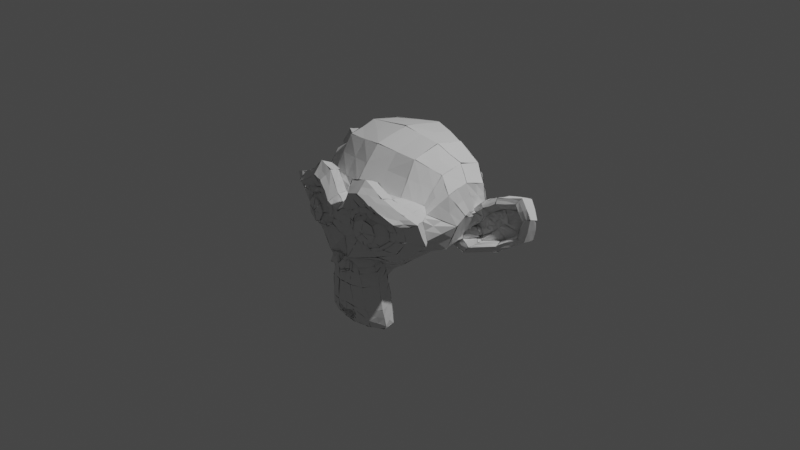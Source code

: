 # Source: geometry_nodes__test.blend  (saved by Blender 3.1.7; exported with 4.5.12 LTS)
import bpy
from mathutils import Matrix  # noqa: F401  (used for matrix-valued properties, if any)

bpy.ops.wm.read_factory_settings(use_empty=True)
scene = bpy.context.scene
scene.name = 'Scene'

# ---- collections
col_collection = bpy.data.collections.new('Collection'); scene.collection.children.link(col_collection)

# ---- node groups
ng_teste_01 = bpy.data.node_groups.new('Teste_01', 'GeometryNodeTree')
_s = ng_teste_01.interface.new_socket(name='Geometry', in_out='OUTPUT', socket_type='NodeSocketGeometry')
_s = ng_teste_01.interface.new_socket(name='Geometry', in_out='INPUT', socket_type='NodeSocketGeometry')
_s = ng_teste_01.interface.new_socket(name='Level', in_out='INPUT', socket_type='NodeSocketInt')
_s.default_value = 1
_s.min_value = 0
_s.max_value = 10
_s = ng_teste_01.interface.new_socket(name='X', in_out='INPUT', socket_type='NodeSocketFloat')
_s.min_value = -1e+04
_s.max_value = 1e+04
ng_teste_01.is_modifier = True
_N = ng_teste_01.nodes; _L = ng_teste_01.links
n0 = _N.new('GeometryNodeInputID'); n0.name = 'ID'; n0.location = (-62, 274)
n1 = _N.new('NodeGroupOutput'); n1.name = 'Group Output'; n1.location = (1235, 476)
n2 = _N.new('GeometryNodeSetPosition'); n2.name = 'Set Position'; n2.location = (858, 525)
n3 = _N.new('GeometryNodeSplitEdges'); n3.name = 'Split Edges'; n3.location = (-206, 490)
n4 = _N.new('GeometryNodeCaptureAttribute'); n4.name = 'Capture Attribute'; n4.location = (221, 501)
n4.capture_items.clear()
n4.domain = 'FACE'
n5 = _N.new('ShaderNodeCombineXYZ'); n5.name = 'Combine XYZ'; n5.location = (333, 167)
n6 = _N.new('NodeReroute'); n6.name = 'Reroute'; n6.location = (202, 87)
n6.width = 16
n6.socket_idname = 'NodeSocketFloat'
n7 = _N.new('NodeGroupInput'); n7.name = 'Group Input'; n7.location = (-468, 362)
n8 = _N.new('ShaderNodeClamp'); n8.name = 'Clamp'; n8.location = (-24, 133)
n8.inputs[2].default_value = 10.0
n9 = _N.new('ShaderNodeValue'); n9.name = 'Value'; n9.location = (-269, 29)
n9.outputs[0].default_value = -2.1
n10 = _N.new('GeometryNodeSubdivideMesh'); n10.name = 'Subdivide Mesh'; n10.location = (-21, 408)
n11 = _N.new('FunctionNodeRandomValue'); n11.name = 'Random Value'; n11.location = (609, 374)
n11.data_type = 'FLOAT_VECTOR'
n12 = _N.new('ShaderNodeClamp'); n12.name = 'Clamp.001'; n12.location = (-46, 408)
n12.inputs[2].default_value = 11.0
_L.new(n2.outputs[0], n1.inputs[0])
_L.new(n4.outputs[0], n2.inputs[0])
_L.new(n11.outputs[0], n2.inputs[3])
_L.new(n0.outputs[0], n4.inputs[1])
_L.new(n4.outputs[1], n11.inputs[7])
_L.new(n3.outputs[0], n10.inputs[0])
_L.new(n7.outputs[0], n3.inputs[0])
_L.new(n5.outputs[0], n11.inputs[1])
_L.new(n6.outputs[0], n5.inputs[0])
_L.new(n8.outputs[0], n6.inputs[0])
_L.new(n6.outputs[0], n5.inputs[1])
_L.new(n6.outputs[0], n5.inputs[2])
_L.new(n10.outputs[0], n4.inputs[0])
_L.new(n7.outputs[2], n8.inputs[0])
_L.new(n12.outputs[0], n10.inputs[1])
n1.is_active_output = True

# ---- world
world_world = bpy.data.worlds.new('World'); scene.world = world_world
world_world.use_nodes = True; world_world.node_tree.nodes.clear()
_N = world_world.node_tree.nodes; _L = world_world.node_tree.links
n0 = _N.new('ShaderNodeOutputWorld'); n0.name = 'World Output'; n0.location = (300, 300)
n1 = _N.new('ShaderNodeBackground'); n1.name = 'Background'; n1.location = (10, 300)
n1.inputs[0].default_value = (0.05088, 0.05088, 0.05088, 1.0)
_L.new(n1.outputs[0], n0.inputs[0])
n0.is_active_output = True
world_world.color = (0.05088, 0.05088, 0.05088)
world_world.use_sun_shadow = False
world_world.sun_shadow_jitter_overblur = 0.0

# ---- cameras
cam_camera = bpy.data.cameras.new('Camera')
cam_camera.clip_end = 100.0
cam_camera.ortho_scale = 7.314

# ---- lights
light_light = bpy.data.lights.new('Light', 'POINT')
light_light.transmission_factor = 0.0
light_light.energy = 1000.0
light_light.shadow_soft_size = 0.1
light_light.shadow_maximum_resolution = 0.006
light_light.use_absolute_resolution = True

# ---- meshes
me_suzanne = bpy.data.meshes.new('Suzanne')
me_suzanne.from_pydata([(0.4375, -0.7656, 0.1641), (-0.4375, -0.7656, 0.1641), (0.5, -0.6875, 0.09375), (-0.5, -0.6875, 0.09375), (0.5469, -0.5781, 0.05469), (-0.5469, -0.5781, 0.05469), (0.3516, -0.6172, -0.02344), (-0.3516, -0.6172, -0.02344), (0.3516, -0.7188, 0.03125), (-0.3516, -0.7188, 0.03125), (0.3516, -0.7812, 0.1328), (-0.3516, -0.7812, 0.1328), (0.2734, -0.7969, 0.1641), (-0.2734, -0.7969, 0.1641), (0.2031, -0.7422, 0.09375), (-0.2031, -0.7422, 0.09375), (0.1562, -0.6484, 0.05469), (-0.1562, -0.6484, 0.05469), (0.07812, -0.6562, 0.2422), (-0.07812, -0.6562, 0.2422), (0.1406, -0.7422, 0.2422), (-0.1406, -0.7422, 0.2422), (0.2422, -0.7969, 0.2422), (-0.2422, -0.7969, 0.2422), (0.2734, -0.7969, 0.3281), (-0.2734, -0.7969, 0.3281), (0.2031, -0.7422, 0.3906), (-0.2031, -0.7422, 0.3906), (0.1562, -0.6484, 0.4375), (-0.1562, -0.6484, 0.4375), (0.3516, -0.6172, 0.5156), (-0.3516, -0.6172, 0.5156), (0.3516, -0.7188, 0.4531), (-0.3516, -0.7188, 0.4531), (0.3516, -0.7812, 0.3594), (-0.3516, -0.7812, 0.3594), (0.4375, -0.7656, 0.3281), (-0.4375, -0.7656, 0.3281), (0.5, -0.6875, 0.3906), (-0.5, -0.6875, 0.3906), (0.5469, -0.5781, 0.4375), (-0.5469, -0.5781, 0.4375), (0.625, -0.5625, 0.2422), (-0.625, -0.5625, 0.2422), (0.5625, -0.6719, 0.2422), (-0.5625, -0.6719, 0.2422), (0.4688, -0.7578, 0.2422), (-0.4688, -0.7578, 0.2422), (0.4766, -0.7734, 0.2422), (-0.4766, -0.7734, 0.2422), (0.4453, -0.7812, 0.3359), (-0.4453, -0.7812, 0.3359), (0.3516, -0.8047, 0.375), (-0.3516, -0.8047, 0.375), (0.2656, -0.8203, 0.3359), (-0.2656, -0.8203, 0.3359), (0.2266, -0.8203, 0.2422), (-0.2266, -0.8203, 0.2422), (0.2656, -0.8203, 0.1562), (-0.2656, -0.8203, 0.1562), (0.3516, -0.8281, 0.2422), (-0.3516, -0.8281, 0.2422), (0.3516, -0.8047, 0.1172), (-0.3516, -0.8047, 0.1172), (0.4453, -0.7812, 0.1562), (-0.4453, -0.7812, 0.1562), (0.0, -0.7422, 0.4297), (0.0, -0.8203, 0.3516), (0.0, -0.7344, -0.6797), (0.0, -0.7812, -0.3203), (0.0, -0.7969, -0.1875), (0.0, -0.7188, -0.7734), (0.0, -0.6016, 0.4062), (0.0, -0.5703, 0.5703), (0.0, 0.5469, 0.8984), (0.0, 0.8516, 0.5625), (0.0, 0.8281, 0.07031), (0.0, 0.3516, -0.3828), (0.2031, -0.5625, -0.1875), (-0.2031, -0.5625, -0.1875), (0.3125, -0.5703, -0.4375), (-0.3125, -0.5703, -0.4375), (0.3516, -0.5703, -0.6953), (-0.3516, -0.5703, -0.6953), (0.3672, -0.5312, -0.8906), (-0.3672, -0.5312, -0.8906), (0.3281, -0.5234, -0.9453), (-0.3281, -0.5234, -0.9453), (0.1797, -0.5547, -0.9688), (-0.1797, -0.5547, -0.9688), (0.0, -0.5781, -0.9844), (0.4375, -0.5312, -0.1406), (-0.4375, -0.5312, -0.1406), (0.6328, -0.5391, -0.03906), (-0.6328, -0.5391, -0.03906), (0.8281, -0.4453, 0.1484), (-0.8281, -0.4453, 0.1484), (0.8594, -0.5938, 0.4297), (-0.8594, -0.5938, 0.4297), (0.7109, -0.625, 0.4844), (-0.7109, -0.625, 0.4844), (0.4922, -0.6875, 0.6016), (-0.4922, -0.6875, 0.6016), (0.3203, -0.7344, 0.7578), (-0.3203, -0.7344, 0.7578), (0.1562, -0.7578, 0.7188), (-0.1562, -0.7578, 0.7188), (0.0625, -0.75, 0.4922), (-0.0625, -0.75, 0.4922), (0.1641, -0.7734, 0.4141), (-0.1641, -0.7734, 0.4141), (0.125, -0.7656, 0.3047), (-0.125, -0.7656, 0.3047), (0.2031, -0.7422, 0.09375), (-0.2031, -0.7422, 0.09375), (0.375, -0.7031, 0.01562), (-0.375, -0.7031, 0.01562), (0.4922, -0.6719, 0.0625), (-0.4922, -0.6719, 0.0625), (0.625, -0.6484, 0.1875), (-0.625, -0.6484, 0.1875), (0.6406, -0.6484, 0.2969), (-0.6406, -0.6484, 0.2969), (0.6016, -0.6641, 0.375), (-0.6016, -0.6641, 0.375), (0.4297, -0.7188, 0.4375), (-0.4297, -0.7188, 0.4375), (0.25, -0.7578, 0.4688), (-0.25, -0.7578, 0.4688), (0.0, -0.7344, -0.7656), (0.1094, -0.7344, -0.7188), (-0.1094, -0.7344, -0.7188), (0.1172, -0.7109, -0.8359), (-0.1172, -0.7109, -0.8359), (0.0625, -0.6953, -0.8828), (-0.0625, -0.6953, -0.8828), (0.0, -0.6875, -0.8906), (0.0, -0.75, -0.1953), (0.0, -0.7422, -0.1406), (0.1016, -0.7422, -0.1484), (-0.1016, -0.7422, -0.1484), (0.125, -0.75, -0.2266), (-0.125, -0.75, -0.2266), (0.08594, -0.7422, -0.2891), (-0.08594, -0.7422, -0.2891), (0.3984, -0.6719, -0.04688), (-0.3984, -0.6719, -0.04688), (0.6172, -0.625, 0.05469), (-0.6172, -0.625, 0.05469), (0.7266, -0.6016, 0.2031), (-0.7266, -0.6016, 0.2031), (0.7422, -0.6562, 0.375), (-0.7422, -0.6562, 0.375), (0.6875, -0.7266, 0.4141), (-0.6875, -0.7266, 0.4141), (0.4375, -0.7969, 0.5469), (-0.4375, -0.7969, 0.5469), (0.3125, -0.8359, 0.6406), (-0.3125, -0.8359, 0.6406), (0.2031, -0.8516, 0.6172), (-0.2031, -0.8516, 0.6172), (0.1016, -0.8438, 0.4297), (-0.1016, -0.8438, 0.4297), (0.125, -0.8125, -0.1016), (-0.125, -0.8125, -0.1016), (0.2109, -0.7109, -0.4453), (-0.2109, -0.7109, -0.4453), (0.25, -0.6875, -0.7031), (-0.25, -0.6875, -0.7031), (0.2656, -0.6641, -0.8203), (-0.2656, -0.6641, -0.8203), (0.2344, -0.6328, -0.9141), (-0.2344, -0.6328, -0.9141), (0.1641, -0.6328, -0.9297), (-0.1641, -0.6328, -0.9297), (0.0, -0.6406, -0.9453), (0.0, -0.7266, 0.04688), (0.0, -0.7656, 0.2109), (0.3281, -0.7422, 0.4766), (-0.3281, -0.7422, 0.4766), (0.1641, -0.75, 0.1406), (-0.1641, -0.75, 0.1406), (0.1328, -0.7578, 0.2109), (-0.1328, -0.7578, 0.2109), (0.1172, -0.7344, -0.6875), (-0.1172, -0.7344, -0.6875), (0.07812, -0.75, -0.4453), (-0.07812, -0.75, -0.4453), (0.0, -0.75, -0.4453), (0.0, -0.7422, -0.3281), (0.09375, -0.7812, -0.2734), (-0.09375, -0.7812, -0.2734), (0.1328, -0.7969, -0.2266), (-0.1328, -0.7969, -0.2266), (0.1094, -0.7812, -0.1328), (-0.1094, -0.7812, -0.1328), (0.03906, -0.7812, -0.125), (-0.03906, -0.7812, -0.125), (0.0, -0.8281, -0.2031), (0.04688, -0.8125, -0.1484), (-0.04688, -0.8125, -0.1484), (0.09375, -0.8125, -0.1562), (-0.09375, -0.8125, -0.1562), (0.1094, -0.8281, -0.2266), (-0.1094, -0.8281, -0.2266), (0.07812, -0.8047, -0.25), (-0.07812, -0.8047, -0.25), (0.0, -0.8047, -0.2891), (0.2578, -0.5547, -0.3125), (-0.2578, -0.5547, -0.3125), (0.1641, -0.7109, -0.2422), (-0.1641, -0.7109, -0.2422), (0.1797, -0.7109, -0.3125), (-0.1797, -0.7109, -0.3125), (0.2344, -0.5547, -0.25), (-0.2344, -0.5547, -0.25), (0.0, -0.6875, -0.875), (0.04688, -0.6875, -0.8672), (-0.04688, -0.6875, -0.8672), (0.09375, -0.7109, -0.8203), (-0.09375, -0.7109, -0.8203), (0.09375, -0.7266, -0.7422), (-0.09375, -0.7266, -0.7422), (0.0, -0.6562, -0.7812), (0.09375, -0.6641, -0.75), (-0.09375, -0.6641, -0.75), (0.09375, -0.6406, -0.8125), (-0.09375, -0.6406, -0.8125), (0.04688, -0.6328, -0.8516), (-0.04688, -0.6328, -0.8516), (0.0, -0.6328, -0.8594), (0.1719, -0.7812, 0.2188), (-0.1719, -0.7812, 0.2188), (0.1875, -0.7734, 0.1562), (-0.1875, -0.7734, 0.1562), (0.3359, -0.7578, 0.4297), (-0.3359, -0.7578, 0.4297), (0.2734, -0.7734, 0.4219), (-0.2734, -0.7734, 0.4219), (0.4219, -0.7734, 0.3984), (-0.4219, -0.7734, 0.3984), (0.5625, -0.6953, 0.3516), (-0.5625, -0.6953, 0.3516), (0.5859, -0.6875, 0.2891), (-0.5859, -0.6875, 0.2891), (0.5781, -0.6797, 0.1953), (-0.5781, -0.6797, 0.1953), (0.4766, -0.7188, 0.1016), (-0.4766, -0.7188, 0.1016), (0.375, -0.7422, 0.0625), (-0.375, -0.7422, 0.0625), (0.2266, -0.7812, 0.1094), (-0.2266, -0.7812, 0.1094), (0.1797, -0.7812, 0.2969), (-0.1797, -0.7812, 0.2969), (0.2109, -0.7812, 0.375), (-0.2109, -0.7812, 0.375), (0.2344, -0.7578, 0.3594), (-0.2344, -0.7578, 0.3594), (0.1953, -0.7578, 0.2969), (-0.1953, -0.7578, 0.2969), (0.2422, -0.7578, 0.125), (-0.2422, -0.7578, 0.125), (0.375, -0.7266, 0.08594), (-0.375, -0.7266, 0.08594), (0.4609, -0.7031, 0.1172), (-0.4609, -0.7031, 0.1172), (0.5469, -0.6719, 0.2109), (-0.5469, -0.6719, 0.2109), (0.5547, -0.6719, 0.2812), (-0.5547, -0.6719, 0.2812), (0.5312, -0.6797, 0.3359), (-0.5312, -0.6797, 0.3359), (0.4141, -0.75, 0.3906), (-0.4141, -0.75, 0.3906), (0.2812, -0.7656, 0.3984), (-0.2812, -0.7656, 0.3984), (0.3359, -0.75, 0.4062), (-0.3359, -0.75, 0.4062), (0.2031, -0.75, 0.1719), (-0.2031, -0.75, 0.1719), (0.1953, -0.75, 0.2266), (-0.1953, -0.75, 0.2266), (0.1094, -0.6094, 0.4609), (-0.1094, -0.6094, 0.4609), (0.1953, -0.6172, 0.6641), (-0.1953, -0.6172, 0.6641), (0.3359, -0.5938, 0.6875), (-0.3359, -0.5938, 0.6875), (0.4844, -0.5547, 0.5547), (-0.4844, -0.5547, 0.5547), (0.6797, -0.4922, 0.4531), (-0.6797, -0.4922, 0.4531), (0.7969, -0.4609, 0.4062), (-0.7969, -0.4609, 0.4062), (0.7734, -0.375, 0.1641), (-0.7734, -0.375, 0.1641), (0.6016, -0.4141, 0.0), (-0.6016, -0.4141, 0.0), (0.4375, -0.4688, -0.09375), (-0.4375, -0.4688, -0.09375), (0.0, -0.2891, 0.8984), (0.0, 0.07812, 0.9844), (0.0, 0.6719, -0.1953), (0.0, -0.1875, -0.4609), (0.0, -0.4609, -0.9766), (0.0, -0.3438, -0.8047), (0.0, -0.3203, -0.5703), (0.0, -0.2812, -0.4844), (0.8516, -0.05469, 0.2344), (-0.8516, -0.05469, 0.2344), (0.8594, 0.04688, 0.3203), (-0.8594, 0.04688, 0.3203), (0.7734, 0.4375, 0.2656), (-0.7734, 0.4375, 0.2656), (0.4609, 0.7031, 0.4375), (-0.4609, 0.7031, 0.4375), (0.7344, -0.07031, -0.04688), (-0.7344, -0.07031, -0.04688), (0.5938, 0.1641, -0.125), (-0.5938, 0.1641, -0.125), (0.6406, 0.4297, -0.007812), (-0.6406, 0.4297, -0.007812), (0.3359, 0.6641, 0.05469), (-0.3359, 0.6641, 0.05469), (0.2344, -0.4062, -0.3516), (-0.2344, -0.4062, -0.3516), (0.1797, -0.2578, -0.4141), (-0.1797, -0.2578, -0.4141), (0.2891, -0.3828, -0.7109), (-0.2891, -0.3828, -0.7109), (0.25, -0.3906, -0.5), (-0.25, -0.3906, -0.5), (0.3281, -0.3984, -0.9141), (-0.3281, -0.3984, -0.9141), (0.1406, -0.3672, -0.7578), (-0.1406, -0.3672, -0.7578), (0.125, -0.3594, -0.5391), (-0.125, -0.3594, -0.5391), (0.1641, -0.4375, -0.9453), (-0.1641, -0.4375, -0.9453), (0.2188, -0.4297, -0.2812), (-0.2188, -0.4297, -0.2812), (0.2109, -0.4688, -0.2266), (-0.2109, -0.4688, -0.2266), (0.2031, -0.5, -0.1719), (-0.2031, -0.5, -0.1719), (0.2109, -0.1641, -0.3906), (-0.2109, -0.1641, -0.3906), (0.2969, 0.2656, -0.3125), (-0.2969, 0.2656, -0.3125), (0.3438, 0.5391, -0.1484), (-0.3438, 0.5391, -0.1484), (0.4531, 0.3828, 0.8672), (-0.4531, 0.3828, 0.8672), (0.4531, 0.07031, 0.9297), (-0.4531, 0.07031, 0.9297), (0.4531, -0.2344, 0.8516), (-0.4531, -0.2344, 0.8516), (0.4609, -0.4297, 0.5234), (-0.4609, -0.4297, 0.5234), (0.7266, -0.3359, 0.4062), (-0.7266, -0.3359, 0.4062), (0.6328, -0.2812, 0.4531), (-0.6328, -0.2812, 0.4531), (0.6406, -0.05469, 0.7031), (-0.6406, -0.05469, 0.7031), (0.7969, -0.125, 0.5625), (-0.7969, -0.125, 0.5625), (0.7969, 0.1172, 0.6172), (-0.7969, 0.1172, 0.6172), (0.6406, 0.1953, 0.75), (-0.6406, 0.1953, 0.75), (0.6406, 0.4453, 0.6797), (-0.6406, 0.4453, 0.6797), (0.7969, 0.3594, 0.5391), (-0.7969, 0.3594, 0.5391), (0.6172, 0.5859, 0.3281), (-0.6172, 0.5859, 0.3281), (0.4844, 0.5469, 0.02344), (-0.4844, 0.5469, 0.02344), (0.8203, 0.2031, 0.3281), (-0.8203, 0.2031, 0.3281), (0.4062, -0.1484, -0.1719), (-0.4062, -0.1484, -0.1719), (0.4297, 0.2109, -0.1953), (-0.4297, 0.2109, -0.1953), (0.8906, 0.2344, 0.4062), (-0.8906, 0.2344, 0.4062), (0.7734, 0.125, -0.1406), (-0.7734, 0.125, -0.1406), (1.039, 0.3281, -0.1016), (-1.039, 0.3281, -0.1016), (1.281, 0.4297, 0.05469), (-1.281, 0.4297, 0.05469), (1.352, 0.4219, 0.3203), (-1.352, 0.4219, 0.3203), (1.234, 0.4219, 0.5078), (-1.234, 0.4219, 0.5078), (1.023, 0.3125, 0.4766), (-1.023, 0.3125, 0.4766), (1.016, 0.2891, 0.4141), (-1.016, 0.2891, 0.4141), (1.188, 0.3906, 0.4375), (-1.188, 0.3906, 0.4375), (1.266, 0.4062, 0.2891), (-1.266, 0.4062, 0.2891), (1.211, 0.4062, 0.07812), (-1.211, 0.4062, 0.07812), (1.031, 0.3047, -0.03906), (-1.031, 0.3047, -0.03906), (0.8281, 0.1328, -0.07031), (-0.8281, 0.1328, -0.07031), (0.9219, 0.2188, 0.3594), (-0.9219, 0.2188, 0.3594), (0.9453, 0.2891, 0.3047), (-0.9453, 0.2891, 0.3047), (0.8828, 0.2109, -0.02344), (-0.8828, 0.2109, -0.02344), (1.039, 0.3672, 0.0), (-1.039, 0.3672, 0.0), (1.188, 0.4453, 0.09375), (-1.188, 0.4453, 0.09375), (1.234, 0.4453, 0.25), (-1.234, 0.4453, 0.25), (1.172, 0.4375, 0.3594), (-1.172, 0.4375, 0.3594), (1.023, 0.3594, 0.3438), (-1.023, 0.3594, 0.3438), (0.8438, 0.2109, 0.2891), (-0.8438, 0.2109, 0.2891), (0.8359, 0.2734, 0.1719), (-0.8359, 0.2734, 0.1719), (0.7578, 0.2734, 0.09375), (-0.7578, 0.2734, 0.09375), (0.8203, 0.2734, 0.08594), (-0.8203, 0.2734, 0.08594), (0.8438, 0.2734, 0.01562), (-0.8438, 0.2734, 0.01562), (0.8125, 0.2734, -0.01562), (-0.8125, 0.2734, -0.01562), (0.7266, 0.07031, 0.0), (-0.7266, 0.07031, 0.0), (0.7188, 0.1719, -0.02344), (-0.7188, 0.1719, -0.02344), (0.7188, 0.1875, 0.03906), (-0.7188, 0.1875, 0.03906), (0.7969, 0.2109, 0.2031), (-0.7969, 0.2109, 0.2031), (0.8906, 0.2656, 0.2422), (-0.8906, 0.2656, 0.2422), (0.8906, 0.3203, 0.2344), (-0.8906, 0.3203, 0.2344), (0.8125, 0.3203, -0.01562), (-0.8125, 0.3203, -0.01562), (0.8516, 0.3203, 0.01562), (-0.8516, 0.3203, 0.01562), (0.8281, 0.3203, 0.07812), (-0.8281, 0.3203, 0.07812), (0.7656, 0.3203, 0.09375), (-0.7656, 0.3203, 0.09375), (0.8438, 0.3203, 0.1719), (-0.8438, 0.3203, 0.1719), (1.039, 0.4141, 0.3281), (-1.039, 0.4141, 0.3281), (1.188, 0.4844, 0.3438), (-1.188, 0.4844, 0.3438), (1.258, 0.4922, 0.2422), (-1.258, 0.4922, 0.2422), (1.211, 0.4844, 0.08594), (-1.211, 0.4844, 0.08594), (1.047, 0.4219, 0.0), (-1.047, 0.4219, 0.0), (0.8828, 0.2656, -0.01562), (-0.8828, 0.2656, -0.01562), (0.9531, 0.3438, 0.2891), (-0.9531, 0.3438, 0.2891), (0.8906, 0.3281, 0.1094), (-0.8906, 0.3281, 0.1094), (0.9375, 0.3359, 0.0625), (-0.9375, 0.3359, 0.0625), (1.0, 0.3672, 0.125), (-1.0, 0.3672, 0.125), (0.9609, 0.3516, 0.1719), (-0.9609, 0.3516, 0.1719), (1.016, 0.375, 0.2344), (-1.016, 0.375, 0.2344), (1.055, 0.3828, 0.1875), (-1.055, 0.3828, 0.1875), (1.109, 0.3906, 0.2109), (-1.109, 0.3906, 0.2109), (1.086, 0.3906, 0.2734), (-1.086, 0.3906, 0.2734), (1.023, 0.4844, 0.4375), (-1.023, 0.4844, 0.4375), (1.25, 0.5469, 0.4688), (-1.25, 0.5469, 0.4688), (1.367, 0.5, 0.2969), (-1.367, 0.5, 0.2969), (1.312, 0.5312, 0.05469), (-1.312, 0.5312, 0.05469), (1.039, 0.4922, -0.08594), (-1.039, 0.4922, -0.08594), (0.7891, 0.3281, -0.125), (-0.7891, 0.3281, -0.125), (0.8594, 0.3828, 0.3828), (-0.8594, 0.3828, 0.3828)], [], [(46, 0, 2, 44), (3, 1, 47, 45), (44, 2, 4, 42), (5, 3, 45, 43), (2, 8, 6, 4), (7, 9, 3, 5), (0, 10, 8, 2), (9, 11, 1, 3), (10, 12, 14, 8), (15, 13, 11, 9), (8, 14, 16, 6), (17, 15, 9, 7), (14, 20, 18, 16), (19, 21, 15, 17), (12, 22, 20, 14), (21, 23, 13, 15), (22, 24, 26, 20), (27, 25, 23, 21), (20, 26, 28, 18), (29, 27, 21, 19), (26, 32, 30, 28), (31, 33, 27, 29), (24, 34, 32, 26), (33, 35, 25, 27), (34, 36, 38, 32), (39, 37, 35, 33), (32, 38, 40, 30), (41, 39, 33, 31), (38, 44, 42, 40), (43, 45, 39, 41), (36, 46, 44, 38), (45, 47, 37, 39), (46, 36, 50, 48), (51, 37, 47, 49), (36, 34, 52, 50), (53, 35, 37, 51), (34, 24, 54, 52), (55, 25, 35, 53), (24, 22, 56, 54), (57, 23, 25, 55), (22, 12, 58, 56), (59, 13, 23, 57), (12, 10, 62, 58), (63, 11, 13, 59), (10, 0, 64, 62), (65, 1, 11, 63), (0, 46, 48, 64), (49, 47, 1, 65), (60, 64, 48), (49, 65, 61), (62, 64, 60), (61, 65, 63), (60, 58, 62), (63, 59, 61), (60, 56, 58), (59, 57, 61), (60, 54, 56), (57, 55, 61), (60, 52, 54), (55, 53, 61), (60, 50, 52), (53, 51, 61), (60, 48, 50), (51, 49, 61), (88, 173, 175, 90), (175, 174, 89, 90), (86, 171, 173, 88), (174, 172, 87, 89), (84, 169, 171, 86), (172, 170, 85, 87), (82, 167, 169, 84), (170, 168, 83, 85), (80, 165, 167, 82), (168, 166, 81, 83), (78, 91, 145, 163), (146, 92, 79, 164), (91, 93, 147, 145), (148, 94, 92, 146), (93, 95, 149, 147), (150, 96, 94, 148), (95, 97, 151, 149), (152, 98, 96, 150), (97, 99, 153, 151), (154, 100, 98, 152), (99, 101, 155, 153), (156, 102, 100, 154), (101, 103, 157, 155), (158, 104, 102, 156), (103, 105, 159, 157), (160, 106, 104, 158), (105, 107, 161, 159), (162, 108, 106, 160), (107, 66, 67, 161), (67, 66, 108, 162), (109, 127, 159, 161), (160, 128, 110, 162), (127, 178, 157, 159), (158, 179, 128, 160), (125, 155, 157, 178), (158, 156, 126, 179), (123, 153, 155, 125), (156, 154, 124, 126), (121, 151, 153, 123), (154, 152, 122, 124), (119, 149, 151, 121), (152, 150, 120, 122), (117, 147, 149, 119), (150, 148, 118, 120), (115, 145, 147, 117), (148, 146, 116, 118), (113, 163, 145, 115), (146, 164, 114, 116), (113, 180, 176, 163), (176, 181, 114, 164), (109, 161, 67, 111), (67, 162, 110, 112), (111, 67, 177, 182), (177, 67, 112, 183), (176, 180, 182, 177), (183, 181, 176, 177), (134, 136, 175, 173), (175, 136, 135, 174), (132, 134, 173, 171), (174, 135, 133, 172), (130, 132, 171, 169), (172, 133, 131, 170), (165, 186, 184, 167), (185, 187, 166, 168), (130, 169, 167, 184), (168, 170, 131, 185), (143, 189, 188, 186), (188, 189, 144, 187), (184, 186, 188, 68), (188, 187, 185, 68), (129, 130, 184, 68), (185, 131, 129, 68), (141, 192, 190, 143), (191, 193, 142, 144), (139, 194, 192, 141), (193, 195, 140, 142), (138, 196, 194, 139), (195, 197, 138, 140), (137, 70, 196, 138), (197, 70, 137, 138), (189, 143, 190, 69), (191, 144, 189, 69), (69, 190, 205, 207), (206, 191, 69, 207), (70, 198, 199, 196), (200, 198, 70, 197), (196, 199, 201, 194), (202, 200, 197, 195), (194, 201, 203, 192), (204, 202, 195, 193), (192, 203, 205, 190), (206, 204, 193, 191), (198, 203, 201, 199), (202, 204, 198, 200), (198, 207, 205, 203), (206, 207, 198, 204), (138, 139, 163, 176), (164, 140, 138, 176), (139, 141, 210, 163), (211, 142, 140, 164), (141, 143, 212, 210), (213, 144, 142, 211), (143, 186, 165, 212), (166, 187, 144, 213), (80, 208, 212, 165), (213, 209, 81, 166), (208, 214, 210, 212), (211, 215, 209, 213), (78, 163, 210, 214), (211, 164, 79, 215), (130, 129, 71, 221), (71, 129, 131, 222), (132, 130, 221, 219), (222, 131, 133, 220), (134, 132, 219, 217), (220, 133, 135, 218), (136, 134, 217, 216), (218, 135, 136, 216), (216, 217, 228, 230), (229, 218, 216, 230), (217, 219, 226, 228), (227, 220, 218, 229), (219, 221, 224, 226), (225, 222, 220, 227), (221, 71, 223, 224), (223, 71, 222, 225), (223, 230, 228, 224), (229, 230, 223, 225), (224, 228, 226), (227, 229, 225), (182, 180, 233, 231), (234, 181, 183, 232), (111, 182, 231, 253), (232, 183, 112, 254), (109, 111, 253, 255), (254, 112, 110, 256), (180, 113, 251, 233), (252, 114, 181, 234), (113, 115, 249, 251), (250, 116, 114, 252), (115, 117, 247, 249), (248, 118, 116, 250), (117, 119, 245, 247), (246, 120, 118, 248), (119, 121, 243, 245), (244, 122, 120, 246), (121, 123, 241, 243), (242, 124, 122, 244), (123, 125, 239, 241), (240, 126, 124, 242), (125, 178, 235, 239), (236, 179, 126, 240), (178, 127, 237, 235), (238, 128, 179, 236), (127, 109, 255, 237), (256, 110, 128, 238), (237, 255, 257, 275), (258, 256, 238, 276), (235, 237, 275, 277), (276, 238, 236, 278), (239, 235, 277, 273), (278, 236, 240, 274), (241, 239, 273, 271), (274, 240, 242, 272), (243, 241, 271, 269), (272, 242, 244, 270), (245, 243, 269, 267), (270, 244, 246, 268), (247, 245, 267, 265), (268, 246, 248, 266), (249, 247, 265, 263), (266, 248, 250, 264), (251, 249, 263, 261), (264, 250, 252, 262), (233, 251, 261, 279), (262, 252, 234, 280), (255, 253, 259, 257), (260, 254, 256, 258), (253, 231, 281, 259), (282, 232, 254, 260), (231, 233, 279, 281), (280, 234, 232, 282), (66, 107, 283, 72), (284, 108, 66, 72), (107, 105, 285, 283), (286, 106, 108, 284), (105, 103, 287, 285), (288, 104, 106, 286), (103, 101, 289, 287), (290, 102, 104, 288), (101, 99, 291, 289), (292, 100, 102, 290), (99, 97, 293, 291), (294, 98, 100, 292), (97, 95, 295, 293), (296, 96, 98, 294), (95, 93, 297, 295), (298, 94, 96, 296), (93, 91, 299, 297), (300, 92, 94, 298), (307, 308, 327, 337), (328, 308, 307, 338), (306, 307, 337, 335), (338, 307, 306, 336), (305, 306, 335, 339), (336, 306, 305, 340), (88, 90, 305, 339), (305, 90, 89, 340), (86, 88, 339, 333), (340, 89, 87, 334), (84, 86, 333, 329), (334, 87, 85, 330), (82, 84, 329, 331), (330, 85, 83, 332), (329, 335, 337, 331), (338, 336, 330, 332), (329, 333, 339, 335), (340, 334, 330, 336), (325, 331, 337, 327), (338, 332, 326, 328), (80, 82, 331, 325), (332, 83, 81, 326), (208, 341, 343, 214), (344, 342, 209, 215), (80, 325, 341, 208), (342, 326, 81, 209), (78, 214, 343, 345), (344, 215, 79, 346), (78, 345, 299, 91), (300, 346, 79, 92), (76, 323, 351, 303), (352, 324, 76, 303), (303, 351, 349, 77), (350, 352, 303, 77), (77, 349, 347, 304), (348, 350, 77, 304), (304, 347, 327, 308), (328, 348, 304, 308), (325, 327, 347, 341), (348, 328, 326, 342), (295, 297, 317, 309), (318, 298, 296, 310), (75, 315, 323, 76), (324, 316, 75, 76), (301, 357, 355, 302), (356, 358, 301, 302), (302, 355, 353, 74), (354, 356, 302, 74), (74, 353, 315, 75), (316, 354, 74, 75), (291, 293, 361, 363), (362, 294, 292, 364), (363, 361, 367, 365), (368, 362, 364, 366), (365, 367, 369, 371), (370, 368, 366, 372), (371, 369, 375, 373), (376, 370, 372, 374), (313, 377, 373, 375), (374, 378, 314, 376), (315, 353, 373, 377), (374, 354, 316, 378), (353, 355, 371, 373), (372, 356, 354, 374), (355, 357, 365, 371), (366, 358, 356, 372), (357, 359, 363, 365), (364, 360, 358, 366), (289, 291, 363, 359), (364, 292, 290, 360), (73, 359, 357, 301), (358, 360, 73, 301), (283, 285, 287, 289), (288, 286, 284, 290), (283, 289, 359, 73), (360, 290, 284, 73), (72, 283, 73), (73, 284, 72), (293, 295, 309, 361), (310, 296, 294, 362), (309, 311, 367, 361), (368, 312, 310, 362), (311, 381, 369, 367), (370, 382, 312, 368), (313, 375, 369, 381), (370, 376, 314, 382), (347, 349, 385, 383), (386, 350, 348, 384), (317, 383, 385, 319), (386, 384, 318, 320), (297, 299, 383, 317), (384, 300, 298, 318), (299, 343, 341, 383), (342, 344, 300, 384), (341, 347, 383), (384, 348, 342), (299, 345, 343), (344, 346, 300), (313, 321, 379, 377), (380, 322, 314, 378), (315, 377, 379, 323), (380, 378, 316, 324), (319, 385, 379, 321), (380, 386, 320, 322), (349, 351, 379, 385), (380, 352, 350, 386), (323, 379, 351), (352, 380, 324), (399, 387, 413, 401), (414, 388, 400, 402), (399, 401, 403, 397), (404, 402, 400, 398), (397, 403, 405, 395), (406, 404, 398, 396), (395, 405, 407, 393), (408, 406, 396, 394), (393, 407, 409, 391), (410, 408, 394, 392), (391, 409, 411, 389), (412, 410, 392, 390), (409, 419, 417, 411), (418, 420, 410, 412), (407, 421, 419, 409), (420, 422, 408, 410), (405, 423, 421, 407), (422, 424, 406, 408), (403, 425, 423, 405), (424, 426, 404, 406), (401, 427, 425, 403), (426, 428, 402, 404), (401, 413, 415, 427), (416, 414, 402, 428), (317, 319, 443, 441), (444, 320, 318, 442), (319, 389, 411, 443), (412, 390, 320, 444), (309, 317, 441, 311), (442, 318, 310, 312), (381, 429, 413, 387), (414, 430, 382, 388), (411, 417, 439, 443), (440, 418, 412, 444), (437, 445, 443, 439), (444, 446, 438, 440), (433, 445, 437, 435), (438, 446, 434, 436), (431, 447, 445, 433), (446, 448, 432, 434), (429, 447, 431, 449), (432, 448, 430, 450), (413, 429, 449, 415), (450, 430, 414, 416), (311, 447, 429, 381), (430, 448, 312, 382), (311, 441, 445, 447), (446, 442, 312, 448), (441, 443, 445), (446, 444, 442), (415, 449, 451, 475), (452, 450, 416, 476), (449, 431, 461, 451), (462, 432, 450, 452), (431, 433, 459, 461), (460, 434, 432, 462), (433, 435, 457, 459), (458, 436, 434, 460), (435, 437, 455, 457), (456, 438, 436, 458), (437, 439, 453, 455), (454, 440, 438, 456), (439, 417, 473, 453), (474, 418, 440, 454), (427, 415, 475, 463), (476, 416, 428, 464), (425, 427, 463, 465), (464, 428, 426, 466), (423, 425, 465, 467), (466, 426, 424, 468), (421, 423, 467, 469), (468, 424, 422, 470), (419, 421, 469, 471), (470, 422, 420, 472), (417, 419, 471, 473), (472, 420, 418, 474), (457, 455, 479, 477), (480, 456, 458, 478), (477, 479, 481, 483), (482, 480, 478, 484), (483, 481, 487, 485), (488, 482, 484, 486), (485, 487, 489, 491), (490, 488, 486, 492), (463, 475, 485, 491), (486, 476, 464, 492), (451, 483, 485, 475), (486, 484, 452, 476), (451, 461, 477, 483), (478, 462, 452, 484), (457, 477, 461, 459), (462, 478, 458, 460), (453, 473, 479, 455), (480, 474, 454, 456), (471, 481, 479, 473), (480, 482, 472, 474), (469, 487, 481, 471), (482, 488, 470, 472), (467, 489, 487, 469), (488, 490, 468, 470), (465, 491, 489, 467), (490, 492, 466, 468), (463, 491, 465), (466, 492, 464), (391, 389, 503, 501), (504, 390, 392, 502), (393, 391, 501, 499), (502, 392, 394, 500), (395, 393, 499, 497), (500, 394, 396, 498), (397, 395, 497, 495), (498, 396, 398, 496), (399, 397, 495, 493), (496, 398, 400, 494), (387, 399, 493, 505), (494, 400, 388, 506), (493, 501, 503, 505), (504, 502, 494, 506), (493, 495, 499, 501), (500, 496, 494, 502), (495, 497, 499), (500, 498, 496), (313, 381, 387, 505), (388, 382, 314, 506), (313, 505, 503, 321), (504, 506, 314, 322), (319, 321, 503, 389), (504, 322, 320, 390)])
_uv = me_suzanne.uv_layers.new(name='UVMap')
_uv.uv.foreach_set('vector', [0.891, 0.5901, 0.8706, 0.5896, 0.8601, 0.5601, 0.9046, 0.5594, 0.8562, 0.8505, 0.8681, 0.8215, 0.8884, 0.822, 0.9006, 0.8532, 0.9046, 0.5594, 0.8601, 0.5601, 0.853, 0.5216, 0.9202, 0.5245, 0.8475, 0.8887, 0.8562, 0.8505, 0.9006, 0.8532, 0.9147, 0.8887, 0.8601, 0.5601, 0.8289, 0.5908, 0.7985, 0.5695, 0.853, 0.5216, 0.7951, 0.8384, 0.8264, 0.8185, 0.8562, 0.8505, 0.8475, 0.8887, 0.8706, 0.5896, 0.8544, 0.6048, 0.8289, 0.5908, 0.8601, 0.5601, 0.8264, 0.8185, 0.8525, 0.8057, 0.8681, 0.8215, 0.8562, 0.8505, 0.8544, 0.6048, 0.8541, 0.6255, 0.8282, 0.6334, 0.8289, 0.5908, 0.8276, 0.776, 0.8532, 0.785, 0.8525, 0.8057, 0.8264, 0.8185, 0.8289, 0.5908, 0.8282, 0.6334, 0.791, 0.6454, 0.7985, 0.5695, 0.791, 0.7622, 0.8276, 0.776, 0.8264, 0.8185, 0.7951, 0.8384, 0.8282, 0.6334, 0.8552, 0.6685, 0.8424, 0.7025, 0.791, 0.6454, 0.8448, 0.7075, 0.8561, 0.742, 0.8276, 0.776, 0.791, 0.7622, 0.8541, 0.6255, 0.8675, 0.6423, 0.8552, 0.6685, 0.8282, 0.6334, 0.8561, 0.742, 0.8673, 0.7688, 0.8532, 0.785, 0.8276, 0.776, 0.8675, 0.6423, 0.8905, 0.6419, 0.9004, 0.667, 0.8552, 0.6685, 0.9012, 0.7456, 0.8902, 0.7702, 0.8673, 0.7688, 0.8561, 0.742, 0.8552, 0.6685, 0.9004, 0.667, 0.9189, 0.6997, 0.8424, 0.7025, 0.9212, 0.7137, 0.9012, 0.7456, 0.8561, 0.742, 0.8448, 0.7075, 0.9004, 0.667, 0.9319, 0.6368, 0.9684, 0.6453, 0.9189, 0.6997, 0.9682, 0.7702, 0.9314, 0.7771, 0.9012, 0.7456, 0.9212, 0.7137, 0.8905, 0.6419, 0.9059, 0.6279, 0.9319, 0.6368, 0.9004, 0.667, 0.9314, 0.7771, 0.905, 0.7849, 0.8902, 0.7702, 0.9012, 0.7456, 0.9059, 0.6279, 0.9062, 0.6057, 0.9337, 0.593, 0.9319, 0.6368, 0.9312, 0.8209, 0.9044, 0.807, 0.905, 0.7849, 0.9314, 0.7771, 0.9319, 0.6368, 0.9337, 0.593, 0.9684, 0.5738, 0.9684, 0.6453, 0.965, 0.8417, 0.9312, 0.8209, 0.9314, 0.7771, 0.9682, 0.7702, 0.9337, 0.593, 0.9046, 0.5594, 0.9202, 0.5245, 0.9684, 0.5738, 0.9147, 0.8887, 0.9006, 0.8532, 0.9312, 0.8209, 0.965, 0.8417, 0.9062, 0.6057, 0.891, 0.5901, 0.9046, 0.5594, 0.9337, 0.593, 0.9006, 0.8532, 0.8884, 0.822, 0.9044, 0.807, 0.9312, 0.8209, 0.891, 0.5901, 0.9062, 0.6057, 0.9024, 0.6079, 0.8896, 0.5933, 0.9006, 0.8047, 0.9044, 0.807, 0.8884, 0.822, 0.8872, 0.8187, 0.9062, 0.6057, 0.9059, 0.6279, 0.8998, 0.6263, 0.9024, 0.6079, 0.8988, 0.7862, 0.905, 0.7849, 0.9044, 0.807, 0.9006, 0.8047, 0.9059, 0.6279, 0.8905, 0.6419, 0.8878, 0.6365, 0.8998, 0.6263, 0.8874, 0.7754, 0.8902, 0.7702, 0.905, 0.7849, 0.8988, 0.7862, 0.8905, 0.6419, 0.8675, 0.6423, 0.8709, 0.6352, 0.8878, 0.6365, 0.8704, 0.776, 0.8673, 0.7688, 0.8902, 0.7702, 0.8874, 0.7754, 0.8675, 0.6423, 0.8541, 0.6255, 0.8599, 0.6239, 0.8709, 0.6352, 0.8589, 0.7868, 0.8532, 0.785, 0.8673, 0.7688, 0.8704, 0.776, 0.8541, 0.6255, 0.8544, 0.6048, 0.8597, 0.6082, 0.8599, 0.6239, 0.8579, 0.8025, 0.8525, 0.8057, 0.8532, 0.785, 0.8589, 0.7868, 0.8544, 0.6048, 0.8706, 0.5896, 0.8717, 0.594, 0.8597, 0.6082, 0.8693, 0.8172, 0.8681, 0.8215, 0.8525, 0.8057, 0.8579, 0.8025, 0.8706, 0.5896, 0.891, 0.5901, 0.8896, 0.5933, 0.8717, 0.594, 0.8872, 0.8187, 0.8884, 0.822, 0.8681, 0.8215, 0.8693, 0.8172, 0.8794, 0.6165, 0.8717, 0.594, 0.8896, 0.5933, 0.8872, 0.8187, 0.8693, 0.8172, 0.878, 0.7951, 0.8597, 0.6082, 0.8717, 0.594, 0.8794, 0.6165, 0.878, 0.7951, 0.8693, 0.8172, 0.8579, 0.8025, 0.8794, 0.6165, 0.8599, 0.6239, 0.8597, 0.6082, 0.8579, 0.8025, 0.8589, 0.7868, 0.878, 0.7951, 0.8794, 0.6165, 0.8709, 0.6352, 0.8599, 0.6239, 0.8589, 0.7868, 0.8704, 0.776, 0.878, 0.7951, 0.8794, 0.6165, 0.8878, 0.6365, 0.8709, 0.6352, 0.8704, 0.776, 0.8874, 0.7754, 0.878, 0.7951, 0.8794, 0.6165, 0.8998, 0.6263, 0.8878, 0.6365, 0.8874, 0.7754, 0.8988, 0.7862, 0.878, 0.7951, 0.8794, 0.6165, 0.9024, 0.6079, 0.8998, 0.6263, 0.8988, 0.7862, 0.9006, 0.8047, 0.878, 0.7951, 0.8794, 0.6165, 0.8896, 0.5933, 0.9024, 0.6079, 0.9006, 0.8047, 0.8872, 0.8187, 0.878, 0.7951, 0.5403, 0.05381, 0.5364, 0.06207, 0.5189, 0.05968, 0.5189, 0.05029, 0.5189, 0.05968, 0.5015, 0.06204, 0.4976, 0.05377, 0.5189, 0.05029, 0.5519, 0.05834, 0.5428, 0.06409, 0.5364, 0.06207, 0.5403, 0.05381, 0.5015, 0.06204, 0.4951, 0.06405, 0.486, 0.05827, 0.4976, 0.05377, 0.5551, 0.0619, 0.5463, 0.07267, 0.5428, 0.06409, 0.5519, 0.05834, 0.4951, 0.06405, 0.4916, 0.07262, 0.4828, 0.06183, 0.486, 0.05827, 0.5638, 0.07659, 0.5483, 0.08489, 0.5463, 0.07267, 0.5551, 0.0619, 0.4916, 0.07262, 0.4895, 0.08486, 0.474, 0.07651, 0.4828, 0.06183, 0.5831, 0.1085, 0.5556, 0.1217, 0.5483, 0.08489, 0.5638, 0.07659, 0.4895, 0.08486, 0.4822, 0.1218, 0.4545, 0.1085, 0.474, 0.07651, 0.6055, 0.1651, 0.6474, 0.2005, 0.6215, 0.2278, 0.5531, 0.2096, 0.4165, 0.2295, 0.3897, 0.2019, 0.432, 0.1656, 0.4853, 0.2101, 0.6474, 0.2005, 0.6764, 0.2332, 0.6648, 0.2532, 0.6215, 0.2278, 0.3727, 0.2564, 0.3603, 0.2359, 0.3897, 0.2019, 0.4165, 0.2295, 0.6764, 0.2332, 0.7153, 0.2654, 0.6839, 0.28, 0.6648, 0.2532, 0.3537, 0.2846, 0.3205, 0.2703, 0.3603, 0.2359, 0.3727, 0.2564, 0.7153, 0.2654, 0.7073, 0.3101, 0.6875, 0.3115, 0.6839, 0.28, 0.3512, 0.3174, 0.3307, 0.3169, 0.3205, 0.2703, 0.3537, 0.2846, 0.7073, 0.3101, 0.6974, 0.3327, 0.6768, 0.3239, 0.6875, 0.3115, 0.3627, 0.3297, 0.342, 0.3397, 0.3307, 0.3169, 0.3512, 0.3174, 0.6974, 0.3327, 0.6628, 0.3725, 0.6391, 0.3573, 0.6768, 0.3239, 0.4028, 0.3621, 0.3793, 0.3787, 0.342, 0.3397, 0.3627, 0.3297, 0.6628, 0.3725, 0.6268, 0.3958, 0.6183, 0.3752, 0.6391, 0.3573, 0.4246, 0.3793, 0.4169, 0.4006, 0.3793, 0.3787, 0.4028, 0.3621, 0.6268, 0.3958, 0.6048, 0.3978, 0.6008, 0.3779, 0.6183, 0.3752, 0.4424, 0.3812, 0.4393, 0.4015, 0.4169, 0.4006, 0.4246, 0.3793, 0.6048, 0.3978, 0.5531, 0.3905, 0.5597, 0.357, 0.6008, 0.3779, 0.4829, 0.3585, 0.4909, 0.3919, 0.4393, 0.4015, 0.4424, 0.3812, 0.5531, 0.3905, 0.5219, 0.386, 0.5211, 0.3439, 0.5597, 0.357, 0.5211, 0.3439, 0.5219, 0.386, 0.4909, 0.3919, 0.4829, 0.3585, 0.5773, 0.3402, 0.5998, 0.3448, 0.6008, 0.3779, 0.5597, 0.357, 0.4424, 0.3812, 0.442, 0.3478, 0.4646, 0.3422, 0.4829, 0.3585, 0.5998, 0.3448, 0.6155, 0.342, 0.6183, 0.3752, 0.6008, 0.3779, 0.4246, 0.3793, 0.426, 0.3456, 0.442, 0.3478, 0.4424, 0.3812, 0.6345, 0.3323, 0.6391, 0.3573, 0.6183, 0.3752, 0.6155, 0.342, 0.4246, 0.3793, 0.4028, 0.3621, 0.4064, 0.3365, 0.426, 0.3456, 0.6624, 0.3128, 0.6768, 0.3239, 0.6391, 0.3573, 0.6345, 0.3323, 0.4028, 0.3621, 0.3627, 0.3297, 0.3771, 0.3177, 0.4064, 0.3365, 0.6684, 0.298, 0.6875, 0.3115, 0.6768, 0.3239, 0.6624, 0.3128, 0.3627, 0.3297, 0.3512, 0.3174, 0.3703, 0.3026, 0.3771, 0.3177, 0.6641, 0.2779, 0.6839, 0.28, 0.6875, 0.3115, 0.6684, 0.298, 0.3512, 0.3174, 0.3537, 0.2846, 0.3741, 0.2818, 0.3703, 0.3026, 0.6392, 0.253, 0.6648, 0.2532, 0.6839, 0.28, 0.6641, 0.2779, 0.3537, 0.2846, 0.3727, 0.2564, 0.3989, 0.2556, 0.3741, 0.2818, 0.614, 0.2427, 0.6215, 0.2278, 0.6648, 0.2532, 0.6392, 0.253, 0.3727, 0.2564, 0.4165, 0.2295, 0.4245, 0.2445, 0.3989, 0.2556, 0.5729, 0.2586, 0.5531, 0.2096, 0.6215, 0.2278, 0.614, 0.2427, 0.4165, 0.2295, 0.4853, 0.2101, 0.4664, 0.2597, 0.4245, 0.2445, 0.5729, 0.2586, 0.5639, 0.272, 0.5198, 0.2489, 0.5531, 0.2096, 0.5198, 0.2489, 0.4759, 0.2731, 0.4664, 0.2597, 0.4853, 0.2101, 0.5773, 0.3402, 0.5597, 0.357, 0.5211, 0.3439, 0.5585, 0.3166, 0.5211, 0.3439, 0.4829, 0.3585, 0.4646, 0.3422, 0.4826, 0.3178, 0.5585, 0.3166, 0.5211, 0.3439, 0.5203, 0.2948, 0.5569, 0.2912, 0.5203, 0.2948, 0.5211, 0.3439, 0.4826, 0.3178, 0.4834, 0.2922, 0.5198, 0.2489, 0.5639, 0.272, 0.5569, 0.2912, 0.5203, 0.2948, 0.4834, 0.2922, 0.4759, 0.2731, 0.5198, 0.2489, 0.5203, 0.2948, 0.5255, 0.06897, 0.5189, 0.0679, 0.5189, 0.05968, 0.5364, 0.06207, 0.5189, 0.05968, 0.5189, 0.0679, 0.5124, 0.06896, 0.5015, 0.06204, 0.5312, 0.07383, 0.5255, 0.06897, 0.5364, 0.06207, 0.5428, 0.06409, 0.5015, 0.06204, 0.5124, 0.06896, 0.5066, 0.07381, 0.4951, 0.06405, 0.531, 0.08743, 0.5312, 0.07383, 0.5428, 0.06409, 0.5463, 0.07267, 0.4951, 0.06405, 0.5066, 0.07381, 0.5068, 0.08742, 0.4916, 0.07262, 0.5556, 0.1217, 0.532, 0.1277, 0.5327, 0.09092, 0.5483, 0.08489, 0.5052, 0.09091, 0.5058, 0.1277, 0.4822, 0.1218, 0.4895, 0.08486, 0.531, 0.08743, 0.5463, 0.07267, 0.5483, 0.08489, 0.5327, 0.09092, 0.4895, 0.08486, 0.4916, 0.07262, 0.5068, 0.08742, 0.5052, 0.09091, 0.5381, 0.1584, 0.519, 0.1517, 0.5189, 0.1284, 0.532, 0.1277, 0.5189, 0.1284, 0.519, 0.1517, 0.4999, 0.1584, 0.5058, 0.1277, 0.5327, 0.09092, 0.532, 0.1277, 0.5189, 0.1284, 0.5189, 0.09395, 0.5189, 0.1284, 0.5058, 0.1277, 0.5052, 0.09091, 0.5189, 0.09395, 0.5189, 0.08518, 0.531, 0.08743, 0.5327, 0.09092, 0.5189, 0.09395, 0.5052, 0.09091, 0.5068, 0.08742, 0.5189, 0.08518, 0.5189, 0.09395, 0.5484, 0.1736, 0.538, 0.176, 0.5352, 0.1668, 0.5381, 0.1584, 0.5028, 0.1669, 0.5001, 0.176, 0.4897, 0.1737, 0.4999, 0.1584, 0.5443, 0.1934, 0.5372, 0.1876, 0.538, 0.176, 0.5484, 0.1736, 0.5001, 0.176, 0.5009, 0.1876, 0.494, 0.1934, 0.4897, 0.1737, 0.5198, 0.2008, 0.5288, 0.1918, 0.5372, 0.1876, 0.5443, 0.1934, 0.5009, 0.1876, 0.5092, 0.1916, 0.5198, 0.2008, 0.494, 0.1934, 0.5176, 0.1906, 0.5191, 0.1854, 0.5288, 0.1918, 0.5198, 0.2008, 0.5092, 0.1916, 0.5191, 0.1854, 0.5176, 0.1906, 0.5198, 0.2008, 0.519, 0.1517, 0.5381, 0.1584, 0.5352, 0.1668, 0.519, 0.159, 0.5028, 0.1669, 0.4999, 0.1584, 0.519, 0.1517, 0.519, 0.159, 0.519, 0.159, 0.5352, 0.1668, 0.5311, 0.1716, 0.519, 0.1656, 0.5069, 0.1717, 0.5028, 0.1669, 0.519, 0.159, 0.519, 0.1656, 0.5191, 0.1854, 0.5191, 0.1795, 0.5282, 0.1863, 0.5288, 0.1918, 0.5098, 0.1863, 0.5191, 0.1795, 0.5191, 0.1854, 0.5092, 0.1916, 0.5288, 0.1918, 0.5282, 0.1863, 0.5335, 0.1842, 0.5372, 0.1876, 0.5045, 0.1842, 0.5098, 0.1863, 0.5092, 0.1916, 0.5009, 0.1876, 0.5372, 0.1876, 0.5335, 0.1842, 0.5334, 0.1767, 0.538, 0.176, 0.5046, 0.1768, 0.5045, 0.1842, 0.5009, 0.1876, 0.5001, 0.176, 0.538, 0.176, 0.5334, 0.1767, 0.5311, 0.1716, 0.5352, 0.1668, 0.5069, 0.1717, 0.5046, 0.1768, 0.5001, 0.176, 0.5028, 0.1669, 0.5191, 0.1795, 0.5334, 0.1767, 0.5335, 0.1842, 0.5282, 0.1863, 0.5045, 0.1842, 0.5046, 0.1768, 0.5191, 0.1795, 0.5098, 0.1863, 0.5191, 0.1795, 0.519, 0.1656, 0.5311, 0.1716, 0.5334, 0.1767, 0.5069, 0.1717, 0.519, 0.1656, 0.5191, 0.1795, 0.5046, 0.1768, 0.5198, 0.2008, 0.5443, 0.1934, 0.5531, 0.2096, 0.5198, 0.2489, 0.4853, 0.2101, 0.494, 0.1934, 0.5198, 0.2008, 0.5198, 0.2489, 0.5443, 0.1934, 0.5484, 0.1736, 0.5616, 0.1678, 0.5531, 0.2096, 0.4764, 0.168, 0.4897, 0.1737, 0.494, 0.1934, 0.4853, 0.2101, 0.5484, 0.1736, 0.5381, 0.1584, 0.5595, 0.1493, 0.5616, 0.1678, 0.4784, 0.1494, 0.4999, 0.1584, 0.4897, 0.1737, 0.4764, 0.168, 0.5381, 0.1584, 0.532, 0.1277, 0.5556, 0.1217, 0.5595, 0.1493, 0.4822, 0.1218, 0.5058, 0.1277, 0.4999, 0.1584, 0.4784, 0.1494, 0.5831, 0.1085, 0.5961, 0.1334, 0.5595, 0.1493, 0.5556, 0.1217, 0.4784, 0.1494, 0.4414, 0.1336, 0.4545, 0.1085, 0.4822, 0.1218, 0.5961, 0.1334, 0.6012, 0.1479, 0.5616, 0.1678, 0.5595, 0.1493, 0.4764, 0.168, 0.4363, 0.1482, 0.4414, 0.1336, 0.4784, 0.1494, 0.6055, 0.1651, 0.5531, 0.2096, 0.5616, 0.1678, 0.6012, 0.1479, 0.4764, 0.168, 0.4853, 0.2101, 0.432, 0.1656, 0.4363, 0.1482, 0.531, 0.08743, 0.5189, 0.08518, 0.5189, 0.08387, 0.5289, 0.08496, 0.5189, 0.08387, 0.5189, 0.08518, 0.5068, 0.08742, 0.5089, 0.08495, 0.5312, 0.07383, 0.531, 0.08743, 0.5289, 0.08496, 0.529, 0.07543, 0.5089, 0.08495, 0.5068, 0.08742, 0.5066, 0.07381, 0.5088, 0.07542, 0.5255, 0.06897, 0.5312, 0.07383, 0.529, 0.07543, 0.5238, 0.07051, 0.5088, 0.07542, 0.5066, 0.07381, 0.5124, 0.06896, 0.5141, 0.0705, 0.5189, 0.0679, 0.5255, 0.06897, 0.5238, 0.07051, 0.5189, 0.06947, 0.5141, 0.0705, 0.5124, 0.06896, 0.5189, 0.0679, 0.5189, 0.06947, 0.5189, 0.06947, 0.5238, 0.07051, 0.5216, 0.07497, 0.5189, 0.07426, 0.5163, 0.07497, 0.5141, 0.0705, 0.5189, 0.06947, 0.5189, 0.07426, 0.5238, 0.07051, 0.529, 0.07543, 0.5242, 0.07669, 0.5216, 0.07497, 0.5136, 0.07668, 0.5088, 0.07542, 0.5141, 0.0705, 0.5163, 0.07497, 0.529, 0.07543, 0.5289, 0.08496, 0.5246, 0.07989, 0.5242, 0.07669, 0.5133, 0.07988, 0.5089, 0.08495, 0.5088, 0.07542, 0.5136, 0.07668, 0.5289, 0.08496, 0.5189, 0.08387, 0.5189, 0.07933, 0.5246, 0.07989, 0.5189, 0.07933, 0.5189, 0.08387, 0.5089, 0.08495, 0.5133, 0.07988, 0.5189, 0.07933, 0.5189, 0.07426, 0.5216, 0.07497, 0.5246, 0.07989, 0.5163, 0.07497, 0.5189, 0.07426, 0.5189, 0.07933, 0.5133, 0.07988, 0.5246, 0.07989, 0.5216, 0.07497, 0.5242, 0.07669, 0.5136, 0.07668, 0.5163, 0.07497, 0.5133, 0.07988, 0.5569, 0.2912, 0.5639, 0.272, 0.5718, 0.2773, 0.5684, 0.2929, 0.4681, 0.2786, 0.4759, 0.2731, 0.4834, 0.2922, 0.472, 0.2943, 0.5585, 0.3166, 0.5569, 0.2912, 0.5684, 0.2929, 0.5731, 0.3114, 0.472, 0.2943, 0.4834, 0.2922, 0.4826, 0.3178, 0.4678, 0.3131, 0.5773, 0.3402, 0.5585, 0.3166, 0.5731, 0.3114, 0.5849, 0.3277, 0.4678, 0.3131, 0.4826, 0.3178, 0.4646, 0.3422, 0.4565, 0.33, 0.5639, 0.272, 0.5729, 0.2586, 0.5807, 0.2666, 0.5718, 0.2773, 0.4587, 0.268, 0.4664, 0.2597, 0.4759, 0.2731, 0.4681, 0.2786, 0.5729, 0.2586, 0.614, 0.2427, 0.6117, 0.2557, 0.5807, 0.2666, 0.4271, 0.2577, 0.4245, 0.2445, 0.4664, 0.2597, 0.4587, 0.268, 0.614, 0.2427, 0.6392, 0.253, 0.6325, 0.2629, 0.6117, 0.2557, 0.4061, 0.2655, 0.3989, 0.2556, 0.4245, 0.2445, 0.4271, 0.2577, 0.6392, 0.253, 0.6641, 0.2779, 0.6537, 0.28, 0.6325, 0.2629, 0.3849, 0.2836, 0.3741, 0.2818, 0.3989, 0.2556, 0.4061, 0.2655, 0.6641, 0.2779, 0.6684, 0.298, 0.6561, 0.2976, 0.6537, 0.28, 0.383, 0.3019, 0.3703, 0.3026, 0.3741, 0.2818, 0.3849, 0.2836, 0.6684, 0.298, 0.6624, 0.3128, 0.6528, 0.3102, 0.6561, 0.2976, 0.3869, 0.3146, 0.3771, 0.3177, 0.3703, 0.3026, 0.383, 0.3019, 0.6624, 0.3128, 0.6345, 0.3323, 0.629, 0.3239, 0.6528, 0.3102, 0.4116, 0.3277, 0.4064, 0.3365, 0.3771, 0.3177, 0.3869, 0.3146, 0.6345, 0.3323, 0.6155, 0.342, 0.6144, 0.332, 0.629, 0.3239, 0.4267, 0.3354, 0.426, 0.3456, 0.4064, 0.3365, 0.4116, 0.3277, 0.6155, 0.342, 0.5998, 0.3448, 0.601, 0.3336, 0.6144, 0.332, 0.4403, 0.3365, 0.442, 0.3478, 0.426, 0.3456, 0.4267, 0.3354, 0.5998, 0.3448, 0.5773, 0.3402, 0.5849, 0.3277, 0.601, 0.3336, 0.4565, 0.33, 0.4646, 0.3422, 0.442, 0.3478, 0.4403, 0.3365, 0.601, 0.3336, 0.5849, 0.3277, 0.5906, 0.3215, 0.6018, 0.3285, 0.4504, 0.3239, 0.4565, 0.33, 0.4403, 0.3365, 0.4394, 0.3313, 0.6144, 0.332, 0.601, 0.3336, 0.6018, 0.3285, 0.6133, 0.3271, 0.4394, 0.3313, 0.4403, 0.3365, 0.4267, 0.3354, 0.4276, 0.3304, 0.629, 0.3239, 0.6144, 0.332, 0.6133, 0.3271, 0.6269, 0.3205, 0.4276, 0.3304, 0.4267, 0.3354, 0.4116, 0.3277, 0.4136, 0.3242, 0.6528, 0.3102, 0.629, 0.3239, 0.6269, 0.3205, 0.6462, 0.3064, 0.4136, 0.3242, 0.4116, 0.3277, 0.3869, 0.3146, 0.3934, 0.3105, 0.6561, 0.2976, 0.6528, 0.3102, 0.6462, 0.3064, 0.6495, 0.2962, 0.3934, 0.3105, 0.3869, 0.3146, 0.383, 0.3019, 0.3897, 0.3002, 0.6537, 0.28, 0.6561, 0.2976, 0.6495, 0.2962, 0.6478, 0.2835, 0.3897, 0.3002, 0.383, 0.3019, 0.3849, 0.2836, 0.391, 0.2871, 0.6325, 0.2629, 0.6537, 0.28, 0.6478, 0.2835, 0.6298, 0.2673, 0.391, 0.2871, 0.3849, 0.2836, 0.4061, 0.2655, 0.4089, 0.27, 0.6117, 0.2557, 0.6325, 0.2629, 0.6298, 0.2673, 0.6126, 0.2616, 0.4089, 0.27, 0.4061, 0.2655, 0.4271, 0.2577, 0.4263, 0.2637, 0.5807, 0.2666, 0.6117, 0.2557, 0.6126, 0.2616, 0.5852, 0.271, 0.4263, 0.2637, 0.4271, 0.2577, 0.4587, 0.268, 0.4544, 0.2726, 0.5718, 0.2773, 0.5807, 0.2666, 0.5852, 0.271, 0.5781, 0.2819, 0.4544, 0.2726, 0.4587, 0.268, 0.4681, 0.2786, 0.4618, 0.2834, 0.5849, 0.3277, 0.5731, 0.3114, 0.5795, 0.3093, 0.5906, 0.3215, 0.4612, 0.3112, 0.4678, 0.3131, 0.4565, 0.33, 0.4504, 0.3239, 0.5731, 0.3114, 0.5684, 0.2929, 0.5775, 0.2938, 0.5795, 0.3093, 0.4628, 0.2954, 0.472, 0.2943, 0.4678, 0.3131, 0.4612, 0.3112, 0.5684, 0.2929, 0.5718, 0.2773, 0.5781, 0.2819, 0.5775, 0.2938, 0.4618, 0.2834, 0.4681, 0.2786, 0.472, 0.2943, 0.4628, 0.2954, 0.5219, 0.386, 0.5531, 0.3905, 0.5532, 0.4331, 0.523, 0.4336, 0.4928, 0.4345, 0.4909, 0.3919, 0.5219, 0.386, 0.523, 0.4336, 0.5531, 0.3905, 0.6048, 0.3978, 0.6098, 0.4315, 0.5532, 0.4331, 0.4359, 0.4357, 0.4393, 0.4015, 0.4909, 0.3919, 0.4928, 0.4345, 0.6048, 0.3978, 0.6268, 0.3958, 0.6482, 0.4193, 0.6098, 0.4315, 0.3965, 0.4254, 0.4169, 0.4006, 0.4393, 0.4015, 0.4359, 0.4357, 0.6268, 0.3958, 0.6628, 0.3725, 0.6921, 0.3883, 0.6482, 0.4193, 0.3503, 0.3962, 0.3793, 0.3787, 0.4169, 0.4006, 0.3965, 0.4254, 0.6628, 0.3725, 0.6974, 0.3327, 0.7263, 0.3418, 0.6921, 0.3883, 0.3128, 0.3506, 0.342, 0.3397, 0.3793, 0.3787, 0.3503, 0.3962, 0.6974, 0.3327, 0.7073, 0.3101, 0.7359, 0.3121, 0.7263, 0.3418, 0.3011, 0.3206, 0.3307, 0.3169, 0.342, 0.3397, 0.3128, 0.3506, 0.7073, 0.3101, 0.7153, 0.2654, 0.7299, 0.2564, 0.7359, 0.3121, 0.3049, 0.2611, 0.3205, 0.2703, 0.3307, 0.3169, 0.3011, 0.3206, 0.7153, 0.2654, 0.6764, 0.2332, 0.6982, 0.2169, 0.7299, 0.2564, 0.3374, 0.2192, 0.3603, 0.2359, 0.3205, 0.2703, 0.3049, 0.2611, 0.6764, 0.2332, 0.6474, 0.2005, 0.6631, 0.1907, 0.6982, 0.2169, 0.3735, 0.1919, 0.3897, 0.2019, 0.3603, 0.2359, 0.3374, 0.2192, 0.6269, 0.01561, 0.6494, 0.02238, 0.6605, 0.07608, 0.6214, 0.04809, 0.3768, 0.0753, 0.3888, 0.02159, 0.4113, 0.01513, 0.4164, 0.04763, 0.5675, 0.000144, 0.6269, 0.01561, 0.6214, 0.04809, 0.5772, 0.0328, 0.4164, 0.04763, 0.4113, 0.01513, 0.4706, 0.000144, 0.4608, 0.03266, 0.5189, 0.02489, 0.5675, 0.000144, 0.5772, 0.0328, 0.5474, 0.04172, 0.4608, 0.03266, 0.4706, 0.000144, 0.5189, 0.02489, 0.4905, 0.04167, 0.5403, 0.05381, 0.5189, 0.05029, 0.5189, 0.02489, 0.5474, 0.04172, 0.5189, 0.02489, 0.5189, 0.05029, 0.4976, 0.05377, 0.4905, 0.04167, 0.5519, 0.05834, 0.5403, 0.05381, 0.5474, 0.04172, 0.5581, 0.05387, 0.4905, 0.04167, 0.4976, 0.05377, 0.486, 0.05827, 0.4798, 0.05378, 0.5551, 0.0619, 0.5519, 0.05834, 0.5581, 0.05387, 0.577, 0.058, 0.4798, 0.05378, 0.486, 0.05827, 0.4828, 0.06183, 0.4609, 0.05785, 0.5638, 0.07659, 0.5551, 0.0619, 0.577, 0.058, 0.6117, 0.07827, 0.4609, 0.05785, 0.4828, 0.06183, 0.474, 0.07651, 0.4259, 0.07799, 0.577, 0.058, 0.5772, 0.0328, 0.6214, 0.04809, 0.6117, 0.07827, 0.4164, 0.04763, 0.4608, 0.03266, 0.4609, 0.05785, 0.4259, 0.07799, 0.577, 0.058, 0.5581, 0.05387, 0.5474, 0.04172, 0.5772, 0.0328, 0.4905, 0.04167, 0.4798, 0.05378, 0.4609, 0.05785, 0.4608, 0.03266, 0.6267, 0.1114, 0.6117, 0.07827, 0.6214, 0.04809, 0.6605, 0.07608, 0.4164, 0.04763, 0.4259, 0.07799, 0.4106, 0.1112, 0.3768, 0.0753, 0.5831, 0.1085, 0.5638, 0.07659, 0.6117, 0.07827, 0.6267, 0.1114, 0.4259, 0.07799, 0.474, 0.07651, 0.4545, 0.1085, 0.4106, 0.1112, 0.5961, 0.1334, 0.6295, 0.1305, 0.6235, 0.1468, 0.6012, 0.1479, 0.4137, 0.1472, 0.4076, 0.1306, 0.4414, 0.1336, 0.4363, 0.1482, 0.5831, 0.1085, 0.6267, 0.1114, 0.6295, 0.1305, 0.5961, 0.1334, 0.4076, 0.1306, 0.4106, 0.1112, 0.4545, 0.1085, 0.4414, 0.1336, 0.6055, 0.1651, 0.6012, 0.1479, 0.6235, 0.1468, 0.6193, 0.1598, 0.4137, 0.1472, 0.4363, 0.1482, 0.432, 0.1656, 0.418, 0.1604, 0.6055, 0.1651, 0.6193, 0.1598, 0.6631, 0.1907, 0.6474, 0.2005, 0.3735, 0.1919, 0.418, 0.1604, 0.432, 0.1656, 0.3897, 0.2019, 0.9459, 0.07957, 0.8862, 0.1218, 0.8491, 0.09973, 0.8918, 0.03692, 0.1831, 0.09213, 0.1413, 0.1125, 0.07896, 0.06072, 0.1423, 0.02147, 0.8918, 0.03692, 0.8491, 0.09973, 0.7885, 0.08083, 0.8056, 0.01079, 0.2464, 0.07651, 0.1831, 0.09213, 0.1423, 0.02147, 0.2326, 0.003484, 0.8056, 0.01079, 0.7885, 0.08083, 0.687, 0.0772, 0.6724, 0.0222, 0.3499, 0.07596, 0.2464, 0.07651, 0.2326, 0.003484, 0.366, 0.02099, 0.6724, 0.0222, 0.687, 0.0772, 0.6605, 0.07608, 0.6494, 0.02238, 0.3768, 0.0753, 0.3499, 0.07596, 0.366, 0.02099, 0.3888, 0.02159, 0.6267, 0.1114, 0.6605, 0.07608, 0.687, 0.0772, 0.6295, 0.1305, 0.3499, 0.07596, 0.3768, 0.0753, 0.4106, 0.1112, 0.4076, 0.1306, 0.7299, 0.2564, 0.6982, 0.2169, 0.7602, 0.1932, 0.789, 0.2333, 0.2716, 0.1939, 0.3374, 0.2192, 0.3049, 0.2611, 0.2413, 0.237, 0.9945, 0.1677, 0.9091, 0.1833, 0.8862, 0.1218, 0.9459, 0.07957, 0.1413, 0.1125, 0.1079, 0.1791, 0.01183, 0.1554, 0.07896, 0.06072, 0.9117, 0.4024, 0.8629, 0.3386, 0.8941, 0.3019, 0.9629, 0.3448, 0.1238, 0.3155, 0.1606, 0.3568, 0.1064, 0.4327, 0.04397, 0.367, 0.9629, 0.3448, 0.8941, 0.3019, 0.9154, 0.2598, 0.9999, 0.2546, 0.09896, 0.267, 0.1238, 0.3155, 0.04397, 0.367, 0.000144, 0.2591, 0.9999, 0.2546, 0.9154, 0.2598, 0.9091, 0.1833, 0.9945, 0.1677, 0.1079, 0.1791, 0.09896, 0.267, 0.000144, 0.2591, 0.01183, 0.1554, 0.7495, 0.3347, 0.7359, 0.3121, 0.7663, 0.3008, 0.7892, 0.3137, 0.2674, 0.3101, 0.3011, 0.3206, 0.2882, 0.3465, 0.243, 0.3256, 0.7892, 0.3137, 0.7663, 0.3008, 0.8153, 0.2764, 0.8462, 0.2934, 0.2131, 0.2852, 0.2674, 0.3101, 0.243, 0.3256, 0.1785, 0.305, 0.8462, 0.2934, 0.8153, 0.2764, 0.845, 0.2564, 0.8735, 0.2659, 0.1797, 0.2633, 0.2131, 0.2852, 0.1785, 0.305, 0.1471, 0.2743, 0.8735, 0.2659, 0.845, 0.2564, 0.8591, 0.2282, 0.887, 0.2338, 0.1628, 0.2317, 0.1797, 0.2633, 0.1471, 0.2743, 0.1315, 0.2376, 0.8424, 0.1952, 0.875, 0.1847, 0.887, 0.2338, 0.8591, 0.2282, 0.1315, 0.2376, 0.1452, 0.1827, 0.1768, 0.1962, 0.1628, 0.2317, 0.9091, 0.1833, 0.9154, 0.2598, 0.887, 0.2338, 0.875, 0.1847, 0.1315, 0.2376, 0.09896, 0.267, 0.1079, 0.1791, 0.1452, 0.1827, 0.9154, 0.2598, 0.8941, 0.3019, 0.8735, 0.2659, 0.887, 0.2338, 0.1471, 0.2743, 0.1238, 0.3155, 0.09896, 0.267, 0.1315, 0.2376, 0.8941, 0.3019, 0.8629, 0.3386, 0.8462, 0.2934, 0.8735, 0.2659, 0.1785, 0.305, 0.1606, 0.3568, 0.1238, 0.3155, 0.1471, 0.2743, 0.8629, 0.3386, 0.7943, 0.3641, 0.7892, 0.3137, 0.8462, 0.2934, 0.243, 0.3256, 0.2398, 0.3826, 0.1606, 0.3568, 0.1785, 0.305, 0.7702, 0.3795, 0.7495, 0.3347, 0.7892, 0.3137, 0.7943, 0.3641, 0.243, 0.3256, 0.2882, 0.3465, 0.2681, 0.3987, 0.2398, 0.3826, 0.8455, 0.45, 0.7943, 0.3641, 0.8629, 0.3386, 0.9117, 0.4024, 0.1606, 0.3568, 0.2398, 0.3826, 0.1853, 0.4841, 0.1064, 0.4327, 0.8159, 0.4454, 0.7706, 0.4443, 0.7557, 0.4186, 0.7702, 0.3795, 0.287, 0.4429, 0.2714, 0.4733, 0.2193, 0.4772, 0.2681, 0.3987, 0.8159, 0.4454, 0.7702, 0.3795, 0.7943, 0.3641, 0.8455, 0.45, 0.2398, 0.3826, 0.2681, 0.3987, 0.2193, 0.4772, 0.1853, 0.4841, 0.8198, 0.4681, 0.8159, 0.4454, 0.8455, 0.45, 0.1853, 0.4841, 0.2193, 0.4772, 0.2159, 0.5036, 0.7359, 0.3121, 0.7299, 0.2564, 0.789, 0.2333, 0.7663, 0.3008, 0.2413, 0.237, 0.3049, 0.2611, 0.3011, 0.3206, 0.2674, 0.3101, 0.789, 0.2333, 0.8096, 0.2339, 0.8153, 0.2764, 0.7663, 0.3008, 0.2131, 0.2852, 0.2192, 0.2374, 0.2413, 0.237, 0.2674, 0.3101, 0.8096, 0.2339, 0.8293, 0.2196, 0.845, 0.2564, 0.8153, 0.2764, 0.1797, 0.2633, 0.1991, 0.2225, 0.2192, 0.2374, 0.2131, 0.2852, 0.8424, 0.1952, 0.8591, 0.2282, 0.845, 0.2564, 0.8293, 0.2196, 0.1797, 0.2633, 0.1628, 0.2317, 0.1768, 0.1962, 0.1991, 0.2225, 0.687, 0.0772, 0.7885, 0.08083, 0.7865, 0.1176, 0.7155, 0.1397, 0.2467, 0.1148, 0.2464, 0.07651, 0.3499, 0.07596, 0.3195, 0.1394, 0.7602, 0.1932, 0.7155, 0.1397, 0.7865, 0.1176, 0.7855, 0.1523, 0.2467, 0.1148, 0.3195, 0.1394, 0.2716, 0.1939, 0.246, 0.151, 0.6982, 0.2169, 0.6631, 0.1907, 0.7155, 0.1397, 0.7602, 0.1932, 0.3195, 0.1394, 0.3735, 0.1919, 0.3374, 0.2192, 0.2716, 0.1939, 0.6631, 0.1907, 0.6235, 0.1468, 0.6295, 0.1305, 0.7155, 0.1397, 0.4076, 0.1306, 0.4137, 0.1472, 0.3735, 0.1919, 0.3195, 0.1394, 0.6295, 0.1305, 0.687, 0.0772, 0.7155, 0.1397, 0.3195, 0.1394, 0.3499, 0.07596, 0.4076, 0.1306, 0.6631, 0.1907, 0.6193, 0.1598, 0.6235, 0.1468, 0.4137, 0.1472, 0.418, 0.1604, 0.3735, 0.1919, 0.8424, 0.1952, 0.8374, 0.1564, 0.8582, 0.1378, 0.875, 0.1847, 0.1717, 0.1323, 0.1966, 0.1552, 0.1768, 0.1962, 0.1452, 0.1827, 0.9091, 0.1833, 0.875, 0.1847, 0.8582, 0.1378, 0.8862, 0.1218, 0.1717, 0.1323, 0.1452, 0.1827, 0.1079, 0.1791, 0.1413, 0.1125, 0.7855, 0.1523, 0.7865, 0.1176, 0.8582, 0.1378, 0.8374, 0.1564, 0.1717, 0.1323, 0.2467, 0.1148, 0.246, 0.151, 0.1966, 0.1552, 0.7885, 0.08083, 0.8491, 0.09973, 0.8582, 0.1378, 0.7865, 0.1176, 0.1717, 0.1323, 0.1831, 0.09213, 0.2464, 0.07651, 0.2467, 0.1148, 0.8862, 0.1218, 0.8582, 0.1378, 0.8491, 0.09973, 0.1831, 0.09213, 0.1717, 0.1323, 0.1413, 0.1125, 0.5062, 0.9049, 0.4324, 0.8949, 0.4388, 0.8702, 0.4911, 0.8817, 0.3159, 0.8682, 0.3216, 0.8932, 0.2472, 0.9012, 0.263, 0.8783, 0.5062, 0.9049, 0.4911, 0.8817, 0.5728, 0.8605, 0.6048, 0.8799, 0.1815, 0.8547, 0.263, 0.8783, 0.2472, 0.9012, 0.1487, 0.8733, 0.6048, 0.8799, 0.5728, 0.8605, 0.5864, 0.794, 0.62, 0.7916, 0.1697, 0.7875, 0.1815, 0.8547, 0.1487, 0.8733, 0.1361, 0.7841, 0.62, 0.7916, 0.5864, 0.794, 0.549, 0.7464, 0.5638, 0.7392, 0.2087, 0.7409, 0.1697, 0.7875, 0.1361, 0.7841, 0.1941, 0.7332, 0.5638, 0.7392, 0.549, 0.7464, 0.5003, 0.7117, 0.5083, 0.6977, 0.2584, 0.7075, 0.2087, 0.7409, 0.1941, 0.7332, 0.2508, 0.6932, 0.5083, 0.6977, 0.5003, 0.7117, 0.4386, 0.6807, 0.4348, 0.6589, 0.321, 0.678, 0.2584, 0.7075, 0.2508, 0.6932, 0.3253, 0.6562, 0.5003, 0.7117, 0.5057, 0.7309, 0.453, 0.7, 0.4386, 0.6807, 0.3061, 0.697, 0.2525, 0.7266, 0.2584, 0.7075, 0.321, 0.678, 0.549, 0.7464, 0.5429, 0.7558, 0.5057, 0.7309, 0.5003, 0.7117, 0.2525, 0.7266, 0.2146, 0.7504, 0.2087, 0.7409, 0.2584, 0.7075, 0.5864, 0.794, 0.5681, 0.7874, 0.5429, 0.7558, 0.549, 0.7464, 0.2146, 0.7504, 0.1883, 0.7814, 0.1697, 0.7875, 0.2087, 0.7409, 0.5728, 0.8605, 0.5555, 0.8264, 0.5681, 0.7874, 0.5864, 0.794, 0.1883, 0.7814, 0.1998, 0.8209, 0.1815, 0.8547, 0.1697, 0.7875, 0.4911, 0.8817, 0.5012, 0.8444, 0.5555, 0.8264, 0.5728, 0.8605, 0.1998, 0.8209, 0.2538, 0.8405, 0.263, 0.8783, 0.1815, 0.8547, 0.4911, 0.8817, 0.4388, 0.8702, 0.4578, 0.84, 0.5012, 0.8444, 0.2976, 0.8374, 0.3159, 0.8682, 0.263, 0.8783, 0.2538, 0.8405, 0.7602, 0.1932, 0.7855, 0.1523, 0.796, 0.177, 0.7832, 0.1874, 0.2336, 0.1756, 0.246, 0.151, 0.2716, 0.1939, 0.247, 0.1871, 0.391, 0.6119, 0.4348, 0.6589, 0.4386, 0.6807, 0.3948, 0.6861, 0.321, 0.678, 0.3253, 0.6562, 0.3699, 0.6102, 0.3648, 0.6844, 0.789, 0.2333, 0.7602, 0.1932, 0.7832, 0.1874, 0.8096, 0.2339, 0.247, 0.1871, 0.2716, 0.1939, 0.2413, 0.237, 0.2192, 0.2374, 0.3917, 0.8621, 0.4016, 0.8415, 0.4388, 0.8702, 0.4324, 0.8949, 0.3159, 0.8682, 0.354, 0.8403, 0.3634, 0.8613, 0.3216, 0.8932, 0.4386, 0.6807, 0.453, 0.7, 0.435, 0.7183, 0.3948, 0.6861, 0.3237, 0.7157, 0.3061, 0.697, 0.321, 0.678, 0.3648, 0.6844, 0.4337, 0.7297, 0.3847, 0.7103, 0.3948, 0.6861, 0.435, 0.7183, 0.3648, 0.6844, 0.3744, 0.709, 0.3247, 0.7272, 0.3237, 0.7157, 0.411, 0.7477, 0.3847, 0.7103, 0.4337, 0.7297, 0.4278, 0.7428, 0.3247, 0.7272, 0.3744, 0.709, 0.347, 0.7458, 0.3303, 0.7405, 0.4181, 0.7849, 0.3847, 0.7954, 0.3847, 0.7103, 0.411, 0.7477, 0.3744, 0.709, 0.3723, 0.7945, 0.339, 0.7831, 0.347, 0.7458, 0.4016, 0.8415, 0.3847, 0.7954, 0.4181, 0.7849, 0.4313, 0.8175, 0.339, 0.7831, 0.3723, 0.7945, 0.354, 0.8403, 0.3248, 0.8155, 0.4388, 0.8702, 0.4016, 0.8415, 0.4313, 0.8175, 0.4578, 0.84, 0.3248, 0.8155, 0.354, 0.8403, 0.3159, 0.8682, 0.2976, 0.8374, 0.8096, 0.2339, 0.8163, 0.2031, 0.8251, 0.2098, 0.8293, 0.2196, 0.1998, 0.2148, 0.2098, 0.2062, 0.2192, 0.2374, 0.1991, 0.2225, 0.8096, 0.2339, 0.7832, 0.1874, 0.8022, 0.1846, 0.8163, 0.2031, 0.2265, 0.1831, 0.247, 0.1871, 0.2192, 0.2374, 0.2098, 0.2062, 0.7832, 0.1874, 0.796, 0.177, 0.8022, 0.1846, 0.2265, 0.1831, 0.2336, 0.1756, 0.247, 0.1871, 0.4578, 0.84, 0.4313, 0.8175, 0.4485, 0.8046, 0.4734, 0.8247, 0.3079, 0.802, 0.3248, 0.8155, 0.2976, 0.8374, 0.2824, 0.8215, 0.4313, 0.8175, 0.4181, 0.7849, 0.4359, 0.7796, 0.4485, 0.8046, 0.3212, 0.7772, 0.339, 0.7831, 0.3248, 0.8155, 0.3079, 0.802, 0.4181, 0.7849, 0.411, 0.7477, 0.4237, 0.7542, 0.4359, 0.7796, 0.3341, 0.752, 0.347, 0.7458, 0.339, 0.7831, 0.3212, 0.7772, 0.411, 0.7477, 0.4278, 0.7428, 0.4379, 0.7498, 0.4237, 0.7542, 0.3199, 0.7473, 0.3303, 0.7405, 0.347, 0.7458, 0.3341, 0.752, 0.4278, 0.7428, 0.4337, 0.7297, 0.4454, 0.732, 0.4379, 0.7498, 0.3129, 0.7292, 0.3247, 0.7272, 0.3303, 0.7405, 0.3199, 0.7473, 0.4337, 0.7297, 0.435, 0.7183, 0.441, 0.7244, 0.4454, 0.732, 0.3175, 0.7217, 0.3237, 0.7157, 0.3247, 0.7272, 0.3129, 0.7292, 0.435, 0.7183, 0.453, 0.7, 0.4553, 0.7137, 0.441, 0.7244, 0.3035, 0.7107, 0.3061, 0.697, 0.3237, 0.7157, 0.3175, 0.7217, 0.5012, 0.8444, 0.4578, 0.84, 0.4734, 0.8247, 0.5125, 0.8288, 0.2824, 0.8215, 0.2976, 0.8374, 0.2538, 0.8405, 0.243, 0.8246, 0.5555, 0.8264, 0.5012, 0.8444, 0.5125, 0.8288, 0.5509, 0.8118, 0.243, 0.8246, 0.2538, 0.8405, 0.1998, 0.8209, 0.2048, 0.8064, 0.5681, 0.7874, 0.5555, 0.8264, 0.5509, 0.8118, 0.5521, 0.7877, 0.2048, 0.8064, 0.1998, 0.8209, 0.1883, 0.7814, 0.2043, 0.7822, 0.5429, 0.7558, 0.5681, 0.7874, 0.5521, 0.7877, 0.5394, 0.7645, 0.2043, 0.7822, 0.1883, 0.7814, 0.2146, 0.7504, 0.2178, 0.7593, 0.5057, 0.7309, 0.5429, 0.7558, 0.5394, 0.7645, 0.5084, 0.7431, 0.2178, 0.7593, 0.2146, 0.7504, 0.2525, 0.7266, 0.2494, 0.7387, 0.453, 0.7, 0.5057, 0.7309, 0.5084, 0.7431, 0.4553, 0.7137, 0.2494, 0.7387, 0.2525, 0.7266, 0.3061, 0.697, 0.3035, 0.7107, 0.4379, 0.7498, 0.4454, 0.732, 0.4708, 0.7484, 0.4548, 0.7617, 0.287, 0.745, 0.3129, 0.7292, 0.3199, 0.7473, 0.3027, 0.7587, 0.4548, 0.7617, 0.4708, 0.7484, 0.4889, 0.7705, 0.4754, 0.7839, 0.2683, 0.7667, 0.287, 0.745, 0.3027, 0.7587, 0.2814, 0.7805, 0.4754, 0.7839, 0.4889, 0.7705, 0.5037, 0.7876, 0.4945, 0.8025, 0.253, 0.7834, 0.2683, 0.7667, 0.2814, 0.7805, 0.2618, 0.7986, 0.4945, 0.8025, 0.5037, 0.7876, 0.5186, 0.7916, 0.5168, 0.8073, 0.2379, 0.787, 0.253, 0.7834, 0.2618, 0.7986, 0.2392, 0.8029, 0.5125, 0.8288, 0.4734, 0.8247, 0.4945, 0.8025, 0.5168, 0.8073, 0.2618, 0.7986, 0.2824, 0.8215, 0.243, 0.8246, 0.2392, 0.8029, 0.4485, 0.8046, 0.4754, 0.7839, 0.4945, 0.8025, 0.4734, 0.8247, 0.2618, 0.7986, 0.2814, 0.7805, 0.3079, 0.802, 0.2824, 0.8215, 0.4485, 0.8046, 0.4359, 0.7796, 0.4548, 0.7617, 0.4754, 0.7839, 0.3027, 0.7587, 0.3212, 0.7772, 0.3079, 0.802, 0.2814, 0.7805, 0.4379, 0.7498, 0.4548, 0.7617, 0.4359, 0.7796, 0.4237, 0.7542, 0.3212, 0.7772, 0.3027, 0.7587, 0.3199, 0.7473, 0.3341, 0.752, 0.441, 0.7244, 0.4553, 0.7137, 0.4708, 0.7484, 0.4454, 0.732, 0.287, 0.745, 0.3035, 0.7107, 0.3175, 0.7217, 0.3129, 0.7292, 0.5084, 0.7431, 0.4889, 0.7705, 0.4708, 0.7484, 0.4553, 0.7137, 0.287, 0.745, 0.2683, 0.7667, 0.2494, 0.7387, 0.3035, 0.7107, 0.5394, 0.7645, 0.5037, 0.7876, 0.4889, 0.7705, 0.5084, 0.7431, 0.2683, 0.7667, 0.253, 0.7834, 0.2178, 0.7593, 0.2494, 0.7387, 0.5521, 0.7877, 0.5186, 0.7916, 0.5037, 0.7876, 0.5394, 0.7645, 0.253, 0.7834, 0.2379, 0.787, 0.2043, 0.7822, 0.2178, 0.7593, 0.5509, 0.8118, 0.5168, 0.8073, 0.5186, 0.7916, 0.5521, 0.7877, 0.2379, 0.787, 0.2392, 0.8029, 0.2048, 0.8064, 0.2043, 0.7822, 0.5125, 0.8288, 0.5168, 0.8073, 0.5509, 0.8118, 0.2048, 0.8064, 0.2392, 0.8029, 0.243, 0.8246, 0.5083, 0.6977, 0.4348, 0.6589, 0.4841, 0.6288, 0.5434, 0.6835, 0.2769, 0.6251, 0.3253, 0.6562, 0.2508, 0.6932, 0.2161, 0.6781, 0.5638, 0.7392, 0.5083, 0.6977, 0.5434, 0.6835, 0.5811, 0.7269, 0.2161, 0.6781, 0.2508, 0.6932, 0.1941, 0.7332, 0.1772, 0.7204, 0.62, 0.7916, 0.5638, 0.7392, 0.5811, 0.7269, 0.6167, 0.76, 0.1772, 0.7204, 0.1941, 0.7332, 0.1361, 0.7841, 0.1404, 0.7524, 0.7075, 0.7599, 0.62, 0.7916, 0.6167, 0.76, 0.6606, 0.7412, 0.1404, 0.7524, 0.1361, 0.7841, 0.04953, 0.7488, 0.09704, 0.7321, 0.7455, 0.6521, 0.7075, 0.7599, 0.6606, 0.7412, 0.6773, 0.6704, 0.09704, 0.7321, 0.04953, 0.7488, 0.01941, 0.6397, 0.08356, 0.662, 0.7408, 0.5724, 0.7455, 0.6521, 0.6773, 0.6704, 0.6714, 0.5927, 0.08356, 0.662, 0.01941, 0.6397, 0.03366, 0.5644, 0.09282, 0.5899, 0.6773, 0.6704, 0.5434, 0.6835, 0.4841, 0.6288, 0.6714, 0.5927, 0.2769, 0.6251, 0.2161, 0.6781, 0.08356, 0.662, 0.09282, 0.5899, 0.6773, 0.6704, 0.6606, 0.7412, 0.5811, 0.7269, 0.5434, 0.6835, 0.1772, 0.7204, 0.09704, 0.7321, 0.08356, 0.662, 0.2161, 0.6781, 0.6606, 0.7412, 0.6167, 0.76, 0.5811, 0.7269, 0.1772, 0.7204, 0.1404, 0.7524, 0.09704, 0.7321, 0.8424, 0.1952, 0.8293, 0.2196, 0.8346, 0.2069, 0.8347, 0.207, 0.03366, 0.5644, 0.05122, 0.5227, 0.145, 0.5626, 0.09282, 0.5899, 0.6204, 0.5657, 0.6714, 0.5927, 0.4841, 0.6288, 0.4981, 0.5523, 0.2769, 0.6251, 0.09282, 0.5899, 0.145, 0.5626, 0.2642, 0.5501, 0.391, 0.6119, 0.4981, 0.5523, 0.4841, 0.6288, 0.4348, 0.6589, 0.2769, 0.6251, 0.2642, 0.5501, 0.3699, 0.6102, 0.3253, 0.6562])
me_suzanne.use_remesh_fix_poles = True
me_suzanne.use_remesh_preserve_attributes = False
me_suzanne.update()

# ---- objects
ob_cube = bpy.data.objects.new('Cube', me_suzanne)
ob_light = bpy.data.objects.new('Light', light_light)
ob_camera = bpy.data.objects.new('Camera', cam_camera)

# ---- transforms, parenting, visibility, modifiers, constraints
ob_cube.location = (0.0, 0.0, 0.0)
ob_cube.lock_rotations_4d = False
ob_cube.empty_display_type = 'ARROWS'
ob_cube.lineart.crease_threshold = 0.0
_m = ob_cube.modifiers.new('GeometryNodes', 'NODES')
_m.node_group = ng_teste_01
_gi = [s.identifier for s in ng_teste_01.interface.items_tree if s.item_type == 'SOCKET' and s.in_out == 'INPUT']
_m[_gi[1]] = 7  # Level
_m[_gi[2]] = 0.01  # X
ob_light.location = (4.076, 1.005, 5.904)
ob_light.rotation_euler = (0.6503, 0.05522, 1.866)
ob_light.lock_rotations_4d = False
ob_light.empty_display_type = 'ARROWS'
ob_light.color = (0.0, 0.0, 0.0, 0.0)
ob_light.lineart.crease_threshold = 0.0
ob_camera.location = (7.359, -6.926, 4.958)
ob_camera.rotation_euler = (1.109, 0.0, 0.8149)
ob_camera.lock_rotations_4d = False
ob_camera.empty_display_type = 'ARROWS'
ob_camera.color = (0.0, 0.0, 0.0, 0.0)
ob_camera.display_type = 'WIRE'
ob_camera.lineart.crease_threshold = 0.0

# ---- collection membership
col_collection.objects.link(ob_cube)
col_collection.objects.link(ob_light)
col_collection.objects.link(ob_camera)

# ---- scene / render settings (as saved in the file)
scene.camera = ob_camera
scene.frame_start = 1; scene.frame_end = 250; scene.frame_set(1)
scene.render.engine = 'BLENDER_EEVEE_NEXT'
scene.cycles.sampling_pattern = 'TABULATED_SOBOL'
scene.cycles.use_light_tree = False
scene.view_settings.view_transform = 'Filmic'
bpy.context.view_layer.update()
